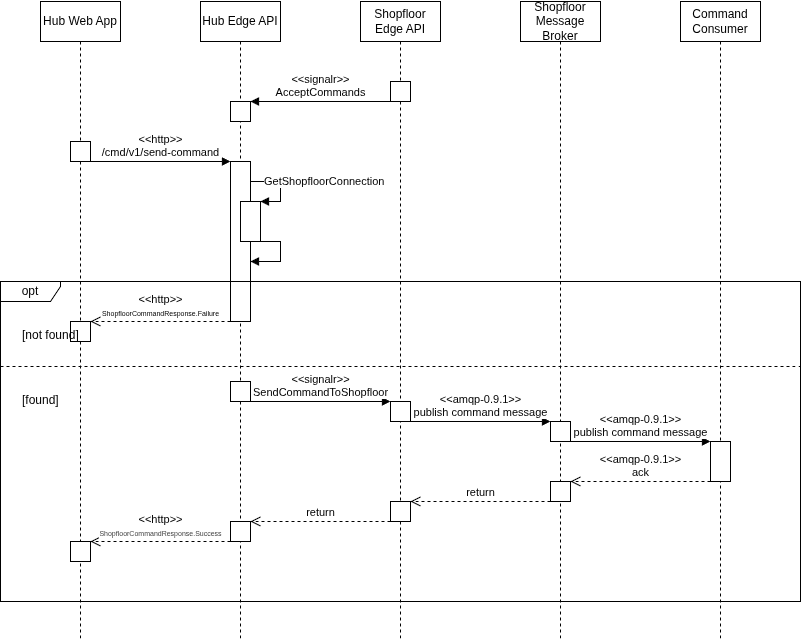

The diagram above was exported from draw.io. Its source (the exported page's mxGraphModel, read from the mxfile embedded in the PNG):
<mxGraphModel dx="1187" dy="770" grid="1" gridSize="10" guides="1" tooltips="1" connect="1" arrows="1" fold="1" page="0" pageScale="1" pageWidth="850" pageHeight="1100" math="0" shadow="0">
  <root>
    <mxCell id="0" />
    <mxCell id="1" parent="0" />
    <mxCell id="6" value="Hub Web App" style="shape=umlLifeline;perimeter=lifelinePerimeter;whiteSpace=wrap;html=1;container=1;dropTarget=0;collapsible=0;recursiveResize=0;outlineConnect=0;portConstraint=eastwest;newEdgeStyle={&quot;curved&quot;:0,&quot;rounded&quot;:0};" vertex="1" parent="1">
      <mxGeometry x="240" y="320" width="80" height="640" as="geometry" />
    </mxCell>
    <mxCell id="9" value="" style="html=1;points=[[0,0,0,0,5],[0,1,0,0,-5],[1,0,0,0,5],[1,1,0,0,-5]];perimeter=orthogonalPerimeter;outlineConnect=0;targetShapes=umlLifeline;portConstraint=eastwest;newEdgeStyle={&quot;curved&quot;:0,&quot;rounded&quot;:0};" vertex="1" parent="6">
      <mxGeometry x="30" y="140" width="20" height="20" as="geometry" />
    </mxCell>
    <mxCell id="22" value="" style="html=1;points=[[0,0,0,0,5],[0,1,0,0,-5],[1,0,0,0,5],[1,1,0,0,-5]];perimeter=orthogonalPerimeter;outlineConnect=0;targetShapes=umlLifeline;portConstraint=eastwest;newEdgeStyle={&quot;curved&quot;:0,&quot;rounded&quot;:0};" vertex="1" parent="6">
      <mxGeometry x="30" y="320" width="20" height="20" as="geometry" />
    </mxCell>
    <mxCell id="43" value="" style="html=1;points=[[0,0,0,0,5],[0,1,0,0,-5],[1,0,0,0,5],[1,1,0,0,-5]];perimeter=orthogonalPerimeter;outlineConnect=0;targetShapes=umlLifeline;portConstraint=eastwest;newEdgeStyle={&quot;curved&quot;:0,&quot;rounded&quot;:0};" vertex="1" parent="6">
      <mxGeometry x="30" y="540" width="20" height="20" as="geometry" />
    </mxCell>
    <mxCell id="7" value="Hub Edge API" style="shape=umlLifeline;perimeter=lifelinePerimeter;whiteSpace=wrap;html=1;container=1;dropTarget=0;collapsible=0;recursiveResize=0;outlineConnect=0;portConstraint=eastwest;newEdgeStyle={&quot;curved&quot;:0,&quot;rounded&quot;:0};" vertex="1" parent="1">
      <mxGeometry x="400" y="320" width="80" height="640" as="geometry" />
    </mxCell>
    <mxCell id="12" value="" style="html=1;points=[[0,0,0,0,5],[0,1,0,0,-5],[1,0,0,0,5],[1,1,0,0,-5]];perimeter=orthogonalPerimeter;outlineConnect=0;targetShapes=umlLifeline;portConstraint=eastwest;newEdgeStyle={&quot;curved&quot;:0,&quot;rounded&quot;:0};" vertex="1" parent="7">
      <mxGeometry x="30" y="100" width="20" height="20" as="geometry" />
    </mxCell>
    <mxCell id="13" value="" style="html=1;points=[[0,0,0,0,5],[0,1,0,0,-5],[1,0,0,0,5],[1,1,0,0,-5]];perimeter=orthogonalPerimeter;outlineConnect=0;targetShapes=umlLifeline;portConstraint=eastwest;newEdgeStyle={&quot;curved&quot;:0,&quot;rounded&quot;:0};" vertex="1" parent="7">
      <mxGeometry x="30" y="160" width="20" height="160" as="geometry" />
    </mxCell>
    <mxCell id="16" value="" style="html=1;points=[[0,0,0,0,5],[0,1,0,0,-5],[1,0,0,0,5],[1,1,0,0,-5]];perimeter=orthogonalPerimeter;outlineConnect=0;targetShapes=umlLifeline;portConstraint=eastwest;newEdgeStyle={&quot;curved&quot;:0,&quot;rounded&quot;:0};" vertex="1" parent="7">
      <mxGeometry x="40" y="200" width="20" height="40" as="geometry" />
    </mxCell>
    <mxCell id="17" value="GetShopfloorConnection" style="html=1;align=left;spacingLeft=2;endArrow=block;rounded=0;edgeStyle=orthogonalEdgeStyle;curved=0;rounded=0;" edge="1" target="16" parent="7" source="13">
      <mxGeometry x="-0.7143" relative="1" as="geometry">
        <mxPoint x="110" y="290" as="sourcePoint" />
        <Array as="points">
          <mxPoint x="80" y="180" />
          <mxPoint x="80" y="200" />
        </Array>
        <mxPoint as="offset" />
      </mxGeometry>
    </mxCell>
    <mxCell id="18" value="" style="html=1;verticalAlign=bottom;endArrow=block;curved=0;rounded=0;" edge="1" parent="7" source="16" target="13">
      <mxGeometry width="80" relative="1" as="geometry">
        <mxPoint x="130" y="300" as="sourcePoint" />
        <mxPoint x="210" y="300" as="targetPoint" />
        <Array as="points">
          <mxPoint x="80" y="240" />
          <mxPoint x="80" y="260" />
        </Array>
      </mxGeometry>
    </mxCell>
    <mxCell id="25" value="" style="html=1;points=[[0,0,0,0,5],[0,1,0,0,-5],[1,0,0,0,5],[1,1,0,0,-5]];perimeter=orthogonalPerimeter;outlineConnect=0;targetShapes=umlLifeline;portConstraint=eastwest;newEdgeStyle={&quot;curved&quot;:0,&quot;rounded&quot;:0};" vertex="1" parent="7">
      <mxGeometry x="30" y="380" width="20" height="20" as="geometry" />
    </mxCell>
    <mxCell id="8" value="Shopfloor Edge API" style="shape=umlLifeline;perimeter=lifelinePerimeter;whiteSpace=wrap;html=1;container=1;dropTarget=0;collapsible=0;recursiveResize=0;outlineConnect=0;portConstraint=eastwest;newEdgeStyle={&quot;curved&quot;:0,&quot;rounded&quot;:0};" vertex="1" parent="1">
      <mxGeometry x="560" y="320" width="80" height="640" as="geometry" />
    </mxCell>
    <mxCell id="10" value="" style="html=1;points=[[0,0,0,0,5],[0,1,0,0,-5],[1,0,0,0,5],[1,1,0,0,-5]];perimeter=orthogonalPerimeter;outlineConnect=0;targetShapes=umlLifeline;portConstraint=eastwest;newEdgeStyle={&quot;curved&quot;:0,&quot;rounded&quot;:0};" vertex="1" parent="8">
      <mxGeometry x="30" y="80" width="20" height="20" as="geometry" />
    </mxCell>
    <mxCell id="27" value="" style="html=1;points=[[0,0,0,0,5],[0,1,0,0,-5],[1,0,0,0,5],[1,1,0,0,-5]];perimeter=orthogonalPerimeter;outlineConnect=0;targetShapes=umlLifeline;portConstraint=eastwest;newEdgeStyle={&quot;curved&quot;:0,&quot;rounded&quot;:0};" vertex="1" parent="8">
      <mxGeometry x="30" y="400" width="20" height="20" as="geometry" />
    </mxCell>
    <mxCell id="41" value="" style="html=1;points=[[0,0,0,0,5],[0,1,0,0,-5],[1,0,0,0,5],[1,1,0,0,-5]];perimeter=orthogonalPerimeter;outlineConnect=0;targetShapes=umlLifeline;portConstraint=eastwest;newEdgeStyle={&quot;curved&quot;:0,&quot;rounded&quot;:0};" vertex="1" parent="8">
      <mxGeometry x="30" y="500" width="20" height="20" as="geometry" />
    </mxCell>
    <mxCell id="11" value="&amp;lt;&amp;lt;signalr&amp;gt;&amp;gt;&lt;br&gt;AcceptCommands" style="html=1;verticalAlign=bottom;endArrow=block;curved=0;rounded=0;" edge="1" parent="1" source="10" target="12">
      <mxGeometry width="80" relative="1" as="geometry">
        <mxPoint x="430" y="490" as="sourcePoint" />
        <mxPoint x="510" y="490" as="targetPoint" />
      </mxGeometry>
    </mxCell>
    <mxCell id="14" value="&amp;lt;&amp;lt;http&amp;gt;&amp;gt;&lt;br&gt;/cmd/v1/send-command" style="html=1;verticalAlign=bottom;endArrow=block;curved=0;rounded=0;" edge="1" parent="1" source="9" target="13">
      <mxGeometry width="80" relative="1" as="geometry">
        <mxPoint x="490" y="590" as="sourcePoint" />
        <mxPoint x="570" y="590" as="targetPoint" />
        <mxPoint as="offset" />
      </mxGeometry>
    </mxCell>
    <mxCell id="19" value="opt" style="shape=umlFrame;whiteSpace=wrap;html=1;pointerEvents=0;recursiveResize=0;container=1;collapsible=0;width=60;height=20;" vertex="1" parent="1">
      <mxGeometry x="200" y="600" width="800" height="320" as="geometry" />
    </mxCell>
    <mxCell id="20" value="[not found]" style="text;html=1;" vertex="1" parent="19">
      <mxGeometry width="100" height="20" relative="1" as="geometry">
        <mxPoint x="20" y="40" as="offset" />
      </mxGeometry>
    </mxCell>
    <mxCell id="21" value="[found]" style="line;strokeWidth=1;dashed=1;labelPosition=center;verticalLabelPosition=bottom;align=left;verticalAlign=top;spacingLeft=20;spacingTop=15;html=1;whiteSpace=wrap;" vertex="1" parent="19">
      <mxGeometry y="80" width="800" height="10" as="geometry" />
    </mxCell>
    <mxCell id="42" value="" style="html=1;points=[[0,0,0,0,5],[0,1,0,0,-5],[1,0,0,0,5],[1,1,0,0,-5]];perimeter=orthogonalPerimeter;outlineConnect=0;targetShapes=umlLifeline;portConstraint=eastwest;newEdgeStyle={&quot;curved&quot;:0,&quot;rounded&quot;:0};" vertex="1" parent="19">
      <mxGeometry x="230" y="240" width="20" height="20" as="geometry" />
    </mxCell>
    <mxCell id="24" value="&lt;font style=&quot;color: rgb(0, 0, 0);&quot;&gt;&lt;font&gt;&amp;lt;&amp;lt;http&amp;gt;&amp;gt;&lt;/font&gt;&lt;br&gt;&lt;span style=&quot;font-size: 7px;&quot;&gt;ShopfloorCommandResponse.Failure&lt;/span&gt;&lt;/font&gt;" style="html=1;verticalAlign=bottom;endArrow=open;dashed=1;endSize=8;curved=0;rounded=0;" edge="1" parent="1" source="13" target="22">
      <mxGeometry relative="1" as="geometry">
        <mxPoint x="630" y="610" as="sourcePoint" />
        <mxPoint x="550" y="610" as="targetPoint" />
      </mxGeometry>
    </mxCell>
    <mxCell id="28" value="Shopfloor&lt;br&gt;Message Broker" style="shape=umlLifeline;perimeter=lifelinePerimeter;whiteSpace=wrap;html=1;container=1;dropTarget=0;collapsible=0;recursiveResize=0;outlineConnect=0;portConstraint=eastwest;newEdgeStyle={&quot;curved&quot;:0,&quot;rounded&quot;:0};" vertex="1" parent="1">
      <mxGeometry x="720" y="320" width="80" height="640" as="geometry" />
    </mxCell>
    <mxCell id="31" value="" style="html=1;points=[[0,0,0,0,5],[0,1,0,0,-5],[1,0,0,0,5],[1,1,0,0,-5]];perimeter=orthogonalPerimeter;outlineConnect=0;targetShapes=umlLifeline;portConstraint=eastwest;newEdgeStyle={&quot;curved&quot;:0,&quot;rounded&quot;:0};" vertex="1" parent="28">
      <mxGeometry x="30" y="420" width="20" height="20" as="geometry" />
    </mxCell>
    <mxCell id="37" value="" style="html=1;points=[[0,0,0,0,5],[0,1,0,0,-5],[1,0,0,0,5],[1,1,0,0,-5]];perimeter=orthogonalPerimeter;outlineConnect=0;targetShapes=umlLifeline;portConstraint=eastwest;newEdgeStyle={&quot;curved&quot;:0,&quot;rounded&quot;:0};" vertex="1" parent="28">
      <mxGeometry x="30" y="480" width="20" height="20" as="geometry" />
    </mxCell>
    <mxCell id="32" value="Command Consumer" style="shape=umlLifeline;perimeter=lifelinePerimeter;whiteSpace=wrap;html=1;container=1;dropTarget=0;collapsible=0;recursiveResize=0;outlineConnect=0;portConstraint=eastwest;newEdgeStyle={&quot;curved&quot;:0,&quot;rounded&quot;:0};" vertex="1" parent="1">
      <mxGeometry x="880" y="320" width="80" height="640" as="geometry" />
    </mxCell>
    <mxCell id="33" value="" style="html=1;points=[[0,0,0,0,5],[0,1,0,0,-5],[1,0,0,0,5],[1,1,0,0,-5]];perimeter=orthogonalPerimeter;outlineConnect=0;targetShapes=umlLifeline;portConstraint=eastwest;newEdgeStyle={&quot;curved&quot;:0,&quot;rounded&quot;:0};" vertex="1" parent="32">
      <mxGeometry x="30" y="440" width="20" height="40" as="geometry" />
    </mxCell>
    <mxCell id="34" value="&amp;lt;&amp;lt;signalr&amp;gt;&amp;gt;&lt;br&gt;SendCommandToShopfloor" style="html=1;verticalAlign=bottom;endArrow=block;curved=0;rounded=0;" edge="1" parent="1" source="25" target="27">
      <mxGeometry width="80" relative="1" as="geometry">
        <mxPoint x="570" y="630" as="sourcePoint" />
        <mxPoint x="710" y="630" as="targetPoint" />
      </mxGeometry>
    </mxCell>
    <mxCell id="35" value="&amp;lt;&amp;lt;amqp-0.9.1&amp;gt;&amp;gt;&lt;br&gt;publish command message" style="html=1;verticalAlign=bottom;endArrow=block;curved=0;rounded=0;" edge="1" parent="1" source="27" target="31">
      <mxGeometry width="80" relative="1" as="geometry">
        <mxPoint x="680" y="780" as="sourcePoint" />
        <mxPoint x="820" y="780" as="targetPoint" />
        <mxPoint as="offset" />
      </mxGeometry>
    </mxCell>
    <mxCell id="36" value="&amp;lt;&amp;lt;amqp-0.9.1&amp;gt;&amp;gt;&lt;br&gt;publish command message" style="html=1;verticalAlign=bottom;endArrow=block;curved=0;rounded=0;" edge="1" parent="1" source="31" target="33">
      <mxGeometry width="80" relative="1" as="geometry">
        <mxPoint x="620" y="750" as="sourcePoint" />
        <mxPoint x="760" y="750" as="targetPoint" />
        <mxPoint as="offset" />
      </mxGeometry>
    </mxCell>
    <mxCell id="38" value="&amp;lt;&amp;lt;amqp-0.9.1&amp;gt;&amp;gt;&lt;br&gt;ack" style="html=1;verticalAlign=bottom;endArrow=open;dashed=1;endSize=8;curved=0;rounded=0;" edge="1" parent="1" source="33" target="37">
      <mxGeometry relative="1" as="geometry">
        <mxPoint x="830" y="660" as="sourcePoint" />
        <mxPoint x="750" y="660" as="targetPoint" />
        <mxPoint as="offset" />
      </mxGeometry>
    </mxCell>
    <mxCell id="44" value="return" style="html=1;verticalAlign=bottom;endArrow=open;dashed=1;endSize=8;curved=0;rounded=0;" edge="1" parent="1" source="37" target="41">
      <mxGeometry relative="1" as="geometry">
        <mxPoint x="720" y="680" as="sourcePoint" />
        <mxPoint x="640" y="680" as="targetPoint" />
      </mxGeometry>
    </mxCell>
    <mxCell id="45" value="return" style="html=1;verticalAlign=bottom;endArrow=open;dashed=1;endSize=8;curved=0;rounded=0;" edge="1" parent="1" source="41" target="42">
      <mxGeometry relative="1" as="geometry">
        <mxPoint x="760" y="830" as="sourcePoint" />
        <mxPoint x="620" y="830" as="targetPoint" />
      </mxGeometry>
    </mxCell>
    <mxCell id="46" value="&amp;lt;&amp;lt;http&amp;gt;&amp;gt;&lt;div&gt;&lt;span style=&quot;color: rgb(63, 63, 63); font-size: 7px;&quot;&gt;ShopfloorCommandResponse.Success&lt;/span&gt;&lt;/div&gt;" style="html=1;verticalAlign=bottom;endArrow=open;dashed=1;endSize=8;curved=0;rounded=0;" edge="1" parent="1" source="42" target="43">
      <mxGeometry relative="1" as="geometry">
        <mxPoint x="600" y="850" as="sourcePoint" />
        <mxPoint x="460" y="850" as="targetPoint" />
        <mxPoint as="offset" />
      </mxGeometry>
    </mxCell>
  </root>
</mxGraphModel>